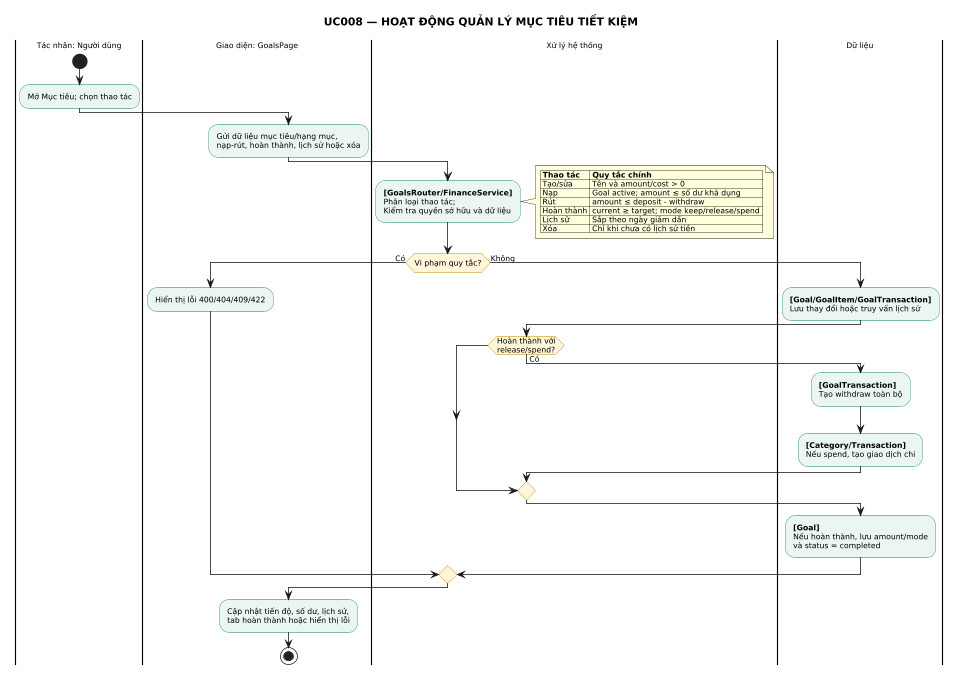

The diagram above was rendered by PlantUML. Its source (embedded in the PNG):
@startuml UC008_Activity_QuanLyMucTieu_Word
title UC008 — HOẠT ĐỘNG QUẢN LÝ MỤC TIÊU TIẾT KIỆM
scale max 1050*680
skinparam shadowing false
skinparam defaultFontName Arial
skinparam defaultFontSize 10
skinparam activity {
  BackgroundColor #EAF5F1
  BorderColor #087F5B
  DiamondBackgroundColor #FFF5D9
  DiamondBorderColor #C28A00
}
skinparam activityPartition {
  BackgroundColor #F7FAF9
  BorderColor #8AA8A3
  FontColor #173F3B
}
|Tác nhân: Người dùng|
start
:Mở Mục tiêu; chọn thao tác;
|Giao diện: GoalsPage|
:Gửi dữ liệu mục tiêu/hạng mục,\nnạp-rút, hoàn thành, lịch sử hoặc xóa;
|Xử lý hệ thống|
:<b>[GoalsRouter/FinanceService]</b>\nPhân loại thao tác;\nKiểm tra quyền sở hữu và dữ liệu;
note right
  |= Thao tác |= Quy tắc chính |
  | Tạo/sửa | Tên và amount/cost > 0 |
  | Nạp | Goal active; amount ≤ số dư khả dụng |
  | Rút | amount ≤ deposit - withdraw |
  | Hoàn thành | current ≥ target; mode keep/release/spend |
  | Lịch sử | Sắp theo ngày giảm dần |
  | Xóa | Chỉ khi chưa có lịch sử tiền |
end note
if (Vi phạm quy tắc?) then (Có)
  |Giao diện: GoalsPage|
  :Hiển thị lỗi 400/404/409/422;
else (Không)
  |Dữ liệu|
  :<b>[Goal/GoalItem/GoalTransaction]</b>\nLưu thay đổi hoặc truy vấn lịch sử;
  |Xử lý hệ thống|
  if (Hoàn thành với\nrelease/spend?) then (Có)
    |Dữ liệu|
    :<b>[GoalTransaction]</b>\nTạo withdraw toàn bộ;
    :<b>[Category/Transaction]</b>\nNếu spend, tạo giao dịch chi;
  endif
  |Dữ liệu|
  :<b>[Goal]</b>\nNếu hoàn thành, lưu amount/mode\nvà status = completed;
endif
|Giao diện: GoalsPage|
:Cập nhật tiến độ, số dư, lịch sử,\ntab hoàn thành hoặc hiển thị lỗi;
stop
@enduml